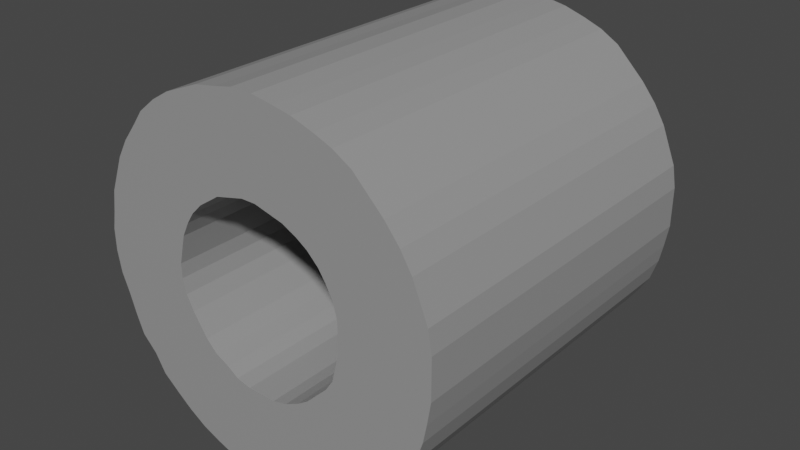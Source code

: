 # Source: plot_carte.blend  (saved by Blender 3.1.7; exported with 4.5.12 LTS)
import bpy
from mathutils import Matrix  # noqa: F401  (used for matrix-valued properties, if any)

bpy.ops.wm.read_factory_settings(use_empty=True)
scene = bpy.context.scene
scene.name = 'Scene'

# ---- collections
col_collection = bpy.data.collections.new('Collection'); scene.collection.children.link(col_collection)

# ---- materials (node trees are filled in below, after node groups)
mat_material_001 = bpy.data.materials.new('Material.001')
mat_material_001.use_transparent_shadow = False

# ---- material node trees
mat_material_001.use_nodes = True; mat_material_001.node_tree.nodes.clear()
_N = mat_material_001.node_tree.nodes; _L = mat_material_001.node_tree.links
n0 = _N.new('ShaderNodeBsdfPrincipled'); n0.name = 'Principled BSDF'; n0.location = (10, 300)
n0.distribution = 'GGX'
n0.subsurface_method = 'RANDOM_WALK_SKIN'
n0.inputs[0].default_value = (0.3032, 0.3032, 0.3032, 1.0)
n0.inputs[3].default_value = 1.45
n0.inputs[27].default_value = (0.0, 0.0, 0.0, 1.0)
n0.inputs[28].default_value = 1.0
n1 = _N.new('ShaderNodeOutputMaterial'); n1.name = 'Material Output'; n1.location = (300, 300)
_L.new(n0.outputs[0], n1.inputs[0])
n1.is_active_output = True

# ---- world
world_world = bpy.data.worlds.new('World'); scene.world = world_world
world_world.use_nodes = True; world_world.node_tree.nodes.clear()
_N = world_world.node_tree.nodes; _L = world_world.node_tree.links
n0 = _N.new('ShaderNodeOutputWorld'); n0.name = 'World Output'; n0.location = (300, 300)
n1 = _N.new('ShaderNodeBackground'); n1.name = 'Background'; n1.location = (10, 300)
n1.inputs[0].default_value = (0.05088, 0.05088, 0.05088, 1.0)
_L.new(n1.outputs[0], n0.inputs[0])
n0.is_active_output = True
world_world.color = (0.05088, 0.05088, 0.05088)
world_world.use_sun_shadow = False
world_world.sun_shadow_jitter_overblur = 0.0

# ---- meshes
me_assem1___plot_carte_elec_1 = bpy.data.meshes.new('Assem1 - plot_carte_elec-1')
me_assem1___plot_carte_elec_1.from_pydata([(131.2, 251.5, 210.4), (128.8, 251.5, 211.0), (131.3, 251.5, 210.8), (128.9, 251.5, 211.6), (131.4, 251.5, 211.2), (129.1, 251.5, 212.1), (131.6, 251.5, 211.6), (132.1, 251.5, 212.2), (130.8, 251.5, 214.4), (132.4, 251.5, 212.4), (131.3, 251.5, 214.7), (132.7, 251.5, 212.6), (131.8, 251.5, 214.9), (133.1, 251.5, 212.7), (131.3, 251.5, 209.6), (128.8, 251.5, 209.3), (131.2, 251.5, 210.0), (128.7, 251.5, 209.9), (128.7, 251.5, 210.5), (135.7, 251.5, 211.9), (137.9, 251.5, 213.1), (135.9, 251.5, 211.6), (138.2, 251.5, 212.6), (136.1, 251.5, 211.2), (138.4, 251.5, 212.1), (136.2, 251.5, 210.8), (129.3, 251.5, 212.6), (129.6, 251.5, 213.1), (131.8, 251.5, 211.9), (130.0, 251.5, 213.6), (130.3, 251.5, 214.0), (131.7, 251.5, 208.9), (129.4, 251.5, 207.7), (131.5, 251.5, 209.2), (129.2, 251.5, 208.2), (129.0, 251.5, 208.8), (132.6, 251.5, 208.1), (131.0, 251.5, 206.1), (132.2, 251.5, 208.3), (130.6, 251.5, 206.4), (131.9, 251.5, 208.6), (130.1, 251.5, 206.8), (129.8, 251.5, 207.3), (133.3, 251.5, 207.8), (132.6, 251.5, 205.4), (132.9, 251.5, 207.9), (132.0, 251.5, 205.6), (131.5, 251.5, 205.8), (135.1, 251.5, 212.4), (136.7, 251.5, 214.4), (135.4, 251.5, 212.2), (137.1, 251.5, 214.0), (137.5, 251.5, 213.6), (134.5, 251.5, 207.9), (134.9, 251.5, 205.4), (134.1, 251.5, 207.8), (134.3, 251.5, 205.3), (133.7, 251.5, 207.8), (133.7, 251.5, 205.3), (133.2, 251.5, 205.3), (136.2, 251.5, 210.0), (138.6, 251.5, 209.3), (136.1, 251.5, 209.6), (138.5, 251.5, 208.8), (136.0, 251.5, 209.2), (138.6, 251.5, 211.6), (138.7, 251.5, 211.0), (136.2, 251.5, 210.4), (138.7, 251.5, 210.5), (138.7, 251.5, 209.9), (133.9, 251.5, 212.8), (134.6, 251.5, 215.2), (134.3, 251.5, 212.7), (135.1, 251.5, 215.1), (134.7, 251.5, 212.6), (135.7, 251.5, 214.9), (136.2, 251.5, 214.7), (132.3, 251.5, 215.1), (132.9, 251.5, 215.2), (133.5, 251.5, 212.8), (133.4, 251.5, 215.3), (133.7, 251.5, 212.8), (133.7, 251.5, 215.3), (134.0, 251.5, 215.3), (135.2, 251.5, 208.3), (136.4, 251.5, 206.1), (134.9, 251.5, 208.1), (135.9, 251.5, 205.8), (135.4, 251.5, 205.6), (138.3, 251.5, 208.2), (138.0, 251.5, 207.7), (135.8, 251.5, 208.9), (137.7, 251.5, 207.3), (135.5, 251.5, 208.6), (137.3, 251.5, 206.8), (136.9, 251.5, 206.4), (132.9, 241.5, 207.9), (132.6, 241.5, 205.4), (133.3, 241.5, 207.8), (133.2, 241.5, 205.3), (133.7, 241.5, 207.8), (133.7, 241.5, 205.3), (134.1, 241.5, 207.8), (131.3, 241.5, 210.8), (128.8, 241.5, 211.0), (131.2, 241.5, 210.4), (128.7, 241.5, 210.5), (131.2, 241.5, 210.0), (132.2, 241.5, 208.3), (131.0, 241.5, 206.1), (132.6, 241.5, 208.1), (131.5, 241.5, 205.8), (132.0, 241.5, 205.6), (131.8, 241.5, 211.9), (129.6, 241.5, 213.1), (131.6, 241.5, 211.6), (129.3, 241.5, 212.6), (131.4, 241.5, 211.2), (129.1, 241.5, 212.1), (128.9, 241.5, 211.6), (131.5, 241.5, 209.2), (129.4, 241.5, 207.7), (131.7, 241.5, 208.9), (129.8, 241.5, 207.3), (131.9, 241.5, 208.6), (130.1, 241.5, 206.8), (130.6, 241.5, 206.4), (128.7, 241.5, 209.9), (128.8, 241.5, 209.3), (131.3, 241.5, 209.6), (129.0, 241.5, 208.8), (129.2, 241.5, 208.2), (132.4, 241.5, 212.4), (130.8, 241.5, 214.4), (132.1, 241.5, 212.2), (130.3, 241.5, 214.0), (130.0, 241.5, 213.6), (136.2, 241.5, 210.4), (138.7, 241.5, 211.0), (136.2, 241.5, 210.8), (138.6, 241.5, 211.6), (136.1, 241.5, 211.2), (138.4, 241.5, 212.1), (135.9, 241.5, 211.6), (136.1, 241.5, 209.6), (138.6, 241.5, 209.3), (136.2, 241.5, 210.0), (138.7, 241.5, 209.9), (138.7, 241.5, 210.5), (135.4, 241.5, 212.2), (136.7, 241.5, 214.4), (135.1, 241.5, 212.4), (136.2, 241.5, 214.7), (134.7, 241.5, 212.6), (135.7, 241.5, 214.9), (134.3, 241.5, 212.7), (133.5, 241.5, 212.8), (132.9, 241.5, 215.2), (133.1, 241.5, 212.7), (132.3, 241.5, 215.1), (132.7, 241.5, 212.6), (131.8, 241.5, 214.9), (131.3, 241.5, 214.7), (138.2, 241.5, 212.6), (137.9, 241.5, 213.1), (135.7, 241.5, 211.9), (137.5, 241.5, 213.6), (137.1, 241.5, 214.0), (135.8, 241.5, 208.9), (138.0, 241.5, 207.7), (136.0, 241.5, 209.2), (138.3, 241.5, 208.2), (138.5, 241.5, 208.8), (134.9, 241.5, 208.1), (136.4, 241.5, 206.1), (135.2, 241.5, 208.3), (136.9, 241.5, 206.4), (135.5, 241.5, 208.6), (137.3, 241.5, 206.8), (137.7, 241.5, 207.3), (135.1, 241.5, 215.1), (134.6, 241.5, 215.2), (133.9, 241.5, 212.8), (134.0, 241.5, 215.3), (133.7, 241.5, 212.8), (133.7, 241.5, 215.3), (133.4, 241.5, 215.3), (134.3, 241.5, 205.3), (134.9, 241.5, 205.4), (134.5, 241.5, 207.9), (135.4, 241.5, 205.6), (135.9, 241.5, 205.8)], [], [(0, 1, 2), (2, 1, 3), (2, 3, 4), (4, 3, 5), (4, 5, 6), (7, 8, 9), (9, 8, 10), (9, 10, 11), (11, 10, 12), (11, 12, 13), (14, 15, 16), (16, 15, 17), (16, 17, 0), (0, 17, 18), (0, 18, 1), (19, 20, 21), (21, 20, 22), (21, 22, 23), (23, 22, 24), (23, 24, 25), (5, 26, 6), (6, 26, 27), (6, 27, 28), (28, 27, 29), (28, 29, 7), (7, 29, 30), (7, 30, 8), (31, 32, 33), (33, 32, 34), (33, 34, 14), (14, 34, 35), (14, 35, 15), (36, 37, 38), (38, 37, 39), (38, 39, 40), (40, 39, 41), (40, 41, 31), (31, 41, 42), (31, 42, 32), (43, 44, 45), (45, 44, 46), (45, 46, 36), (36, 46, 47), (36, 47, 37), (48, 49, 50), (50, 49, 51), (50, 51, 19), (19, 51, 52), (19, 52, 20), (53, 54, 55), (55, 54, 56), (55, 56, 57), (57, 56, 58), (57, 58, 43), (43, 58, 59), (43, 59, 44), (60, 61, 62), (62, 61, 63), (62, 63, 64), (24, 65, 25), (25, 65, 66), (25, 66, 67), (67, 66, 68), (67, 68, 60), (60, 68, 69), (60, 69, 61), (70, 71, 72), (72, 71, 73), (72, 73, 74), (74, 73, 75), (74, 75, 48), (48, 75, 76), (48, 76, 49), (12, 77, 13), (13, 77, 78), (13, 78, 79), (79, 78, 80), (79, 80, 81), (81, 80, 82), (81, 82, 70), (70, 82, 83), (70, 83, 71), (84, 85, 86), (86, 85, 87), (86, 87, 53), (53, 87, 88), (53, 88, 54), (63, 89, 64), (64, 89, 90), (64, 90, 91), (91, 90, 92), (91, 92, 93), (93, 92, 94), (93, 94, 84), (84, 94, 95), (84, 95, 85), (96, 97, 98), (98, 97, 99), (98, 99, 100), (100, 99, 101), (100, 101, 102), (103, 104, 105), (105, 104, 106), (105, 106, 107), (108, 109, 110), (110, 109, 111), (110, 111, 96), (96, 111, 112), (96, 112, 97), (113, 114, 115), (115, 114, 116), (115, 116, 117), (117, 116, 118), (117, 118, 103), (103, 118, 119), (103, 119, 104), (120, 121, 122), (122, 121, 123), (122, 123, 124), (124, 123, 125), (124, 125, 108), (108, 125, 126), (108, 126, 109), (106, 127, 107), (107, 127, 128), (107, 128, 129), (129, 128, 130), (129, 130, 120), (120, 130, 131), (120, 131, 121), (132, 133, 134), (134, 133, 135), (134, 135, 113), (113, 135, 136), (113, 136, 114), (137, 138, 139), (139, 138, 140), (139, 140, 141), (141, 140, 142), (141, 142, 143), (144, 145, 146), (146, 145, 147), (146, 147, 137), (137, 147, 148), (137, 148, 138), (149, 150, 151), (151, 150, 152), (151, 152, 153), (153, 152, 154), (153, 154, 155), (156, 157, 158), (158, 157, 159), (158, 159, 160), (160, 159, 161), (160, 161, 132), (132, 161, 162), (132, 162, 133), (142, 163, 143), (143, 163, 164), (143, 164, 165), (165, 164, 166), (165, 166, 149), (149, 166, 167), (149, 167, 150), (168, 169, 170), (170, 169, 171), (170, 171, 144), (144, 171, 172), (144, 172, 145), (173, 174, 175), (175, 174, 176), (175, 176, 177), (177, 176, 178), (177, 178, 168), (168, 178, 179), (168, 179, 169), (154, 180, 155), (155, 180, 181), (155, 181, 182), (182, 181, 183), (182, 183, 184), (184, 183, 185), (184, 185, 156), (156, 185, 186), (156, 186, 157), (101, 187, 102), (102, 187, 188), (102, 188, 189), (189, 188, 190), (189, 190, 173), (173, 190, 191), (173, 191, 174), (83, 82, 185), (185, 82, 186), (82, 80, 186), (186, 80, 78), (186, 78, 157), (157, 78, 77), (157, 77, 159), (159, 77, 12), (159, 12, 161), (161, 12, 10), (161, 10, 162), (162, 10, 8), (162, 8, 133), (133, 8, 30), (133, 30, 135), (135, 30, 29), (135, 29, 136), (136, 29, 27), (136, 27, 114), (114, 27, 26), (114, 26, 116), (116, 26, 5), (116, 5, 118), (118, 5, 3), (118, 3, 119), (119, 3, 1), (119, 1, 104), (104, 1, 18), (104, 18, 106), (106, 18, 17), (106, 17, 127), (127, 17, 15), (127, 15, 128), (128, 15, 35), (128, 35, 130), (130, 35, 34), (130, 34, 131), (131, 34, 32), (131, 32, 121), (121, 32, 42), (121, 42, 123), (123, 42, 41), (123, 41, 125), (125, 41, 39), (125, 39, 126), (126, 39, 37), (126, 37, 109), (109, 37, 47), (109, 47, 111), (111, 47, 46), (111, 46, 112), (112, 46, 44), (112, 44, 97), (97, 44, 59), (97, 59, 99), (99, 59, 58), (99, 58, 101), (101, 58, 56), (101, 56, 187), (187, 56, 54), (187, 54, 188), (188, 54, 88), (188, 88, 190), (190, 88, 87), (190, 87, 191), (191, 87, 85), (191, 85, 174), (174, 85, 95), (174, 95, 176), (176, 95, 94), (176, 94, 178), (178, 94, 92), (178, 92, 179), (179, 92, 90), (179, 90, 169), (169, 90, 89), (169, 89, 171), (171, 89, 63), (171, 63, 172), (172, 63, 61), (172, 61, 145), (145, 61, 69), (145, 69, 147), (147, 69, 68), (147, 68, 148), (148, 68, 66), (148, 66, 138), (138, 66, 65), (138, 65, 140), (140, 65, 24), (140, 24, 142), (142, 24, 22), (142, 22, 163), (163, 22, 20), (163, 20, 164), (164, 20, 52), (164, 52, 166), (166, 52, 51), (166, 51, 167), (167, 51, 49), (167, 49, 150), (150, 49, 76), (150, 76, 152), (152, 76, 75), (152, 75, 154), (154, 75, 73), (154, 73, 180), (180, 73, 71), (180, 71, 181), (181, 71, 83), (181, 83, 183), (183, 83, 185), (57, 100, 55), (55, 100, 102), (55, 102, 53), (53, 102, 189), (53, 189, 86), (86, 189, 173), (86, 173, 84), (84, 173, 175), (84, 175, 93), (93, 175, 177), (93, 177, 91), (91, 177, 168), (91, 168, 64), (64, 168, 170), (64, 170, 62), (62, 170, 144), (62, 144, 60), (60, 144, 146), (60, 146, 67), (67, 146, 137), (67, 137, 25), (25, 137, 139), (25, 139, 23), (23, 139, 141), (23, 141, 21), (21, 141, 143), (21, 143, 19), (19, 143, 165), (19, 165, 50), (50, 165, 149), (50, 149, 48), (48, 149, 151), (48, 151, 74), (74, 151, 153), (74, 153, 72), (72, 153, 155), (72, 155, 70), (70, 155, 182), (70, 182, 81), (81, 182, 184), (81, 184, 79), (79, 184, 156), (79, 156, 13), (13, 156, 158), (13, 158, 11), (11, 158, 160), (11, 160, 9), (9, 160, 132), (9, 132, 7), (7, 132, 134), (7, 134, 28), (28, 134, 113), (28, 113, 6), (6, 113, 115), (6, 115, 4), (4, 115, 117), (4, 117, 2), (2, 117, 103), (2, 103, 0), (0, 103, 105), (0, 105, 16), (16, 105, 107), (16, 107, 14), (14, 107, 129), (14, 129, 33), (33, 129, 120), (33, 120, 31), (31, 120, 122), (31, 122, 40), (40, 122, 124), (40, 124, 38), (38, 124, 108), (38, 108, 36), (36, 108, 110), (36, 110, 45), (45, 110, 96), (45, 96, 43), (43, 96, 98), (43, 98, 57), (57, 98, 100)])
me_assem1___plot_carte_elec_1.materials.append(mat_material_001)
me_assem1___plot_carte_elec_1.use_remesh_fix_poles = True
me_assem1___plot_carte_elec_1.use_remesh_preserve_attributes = False
me_assem1___plot_carte_elec_1.update()

# ---- objects
ob_assem1___plot_carte_elec_1 = bpy.data.objects.new('Assem1 - plot_carte_elec-1', me_assem1___plot_carte_elec_1)

# ---- transforms, parenting, visibility, modifiers, constraints
ob_assem1___plot_carte_elec_1.location = (-133.0, -245.1, -204.5)

# ---- collection membership
scene.collection.objects.link(ob_assem1___plot_carte_elec_1)

# ---- scene / render settings (as saved in the file)
scene.frame_start = 1; scene.frame_end = 250; scene.frame_set(0)
scene.render.engine = 'BLENDER_EEVEE_NEXT'
scene.cycles.sampling_pattern = 'TABULATED_SOBOL'
scene.cycles.use_light_tree = False
scene.view_settings.view_transform = 'Filmic'
bpy.context.view_layer.update()

# ---- added for rendering (the .blend has no active camera and no usable light): camera, sun
cam_auto = bpy.data.cameras.new('AutoCamera')
cam_auto.lens = 50.0
cam_auto.sensor_width = 36.0
cam_auto.clip_end = 1000.0
ob_auto_camera = bpy.data.objects.new('AutoCamera', cam_auto)
scene.collection.objects.link(ob_auto_camera)
ob_auto_camera.location = (16.7655, -17.8436, 18.6065)
ob_auto_camera.rotation_euler = (1.09748, -7.21219e-08, 0.694738)
scene.camera = ob_auto_camera
light_auto_sun = bpy.data.lights.new('AutoSun', 'SUN')
light_auto_sun.energy = 3.0
light_auto_sun.angle = 0.0523599
ob_auto_sun = bpy.data.objects.new('AutoSun', light_auto_sun)
scene.collection.objects.link(ob_auto_sun)
ob_auto_sun.rotation_euler = (0.872665, 0.174533, 0.523599)
bpy.context.view_layer.update()
